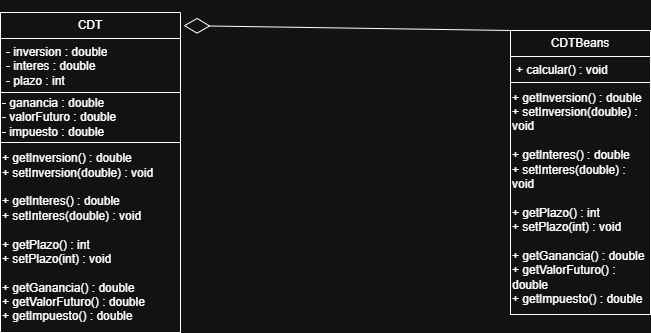

The diagram above was exported from draw.io. Its source (the exported page's mxGraphModel, read from the mxfile embedded in the PNG):
<mxGraphModel dx="1369" dy="765" grid="1" gridSize="10" guides="1" tooltips="1" connect="1" arrows="1" fold="1" page="1" pageScale="1" pageWidth="827" pageHeight="1169" math="0" shadow="0">
  <root>
    <mxCell id="0" />
    <mxCell id="1" parent="0" />
    <mxCell id="p93ohko2d-SARdFgcFNx-1" parent="1" style="swimlane;fontStyle=0;childLayout=stackLayout;horizontal=1;startSize=26;fillColor=none;horizontalStack=0;resizeParent=1;resizeParentMax=0;resizeLast=0;collapsible=1;marginBottom=0;whiteSpace=wrap;html=1;" value="CDT" vertex="1">
      <mxGeometry height="320" width="180" x="80" y="170" as="geometry" />
    </mxCell>
    <mxCell id="p93ohko2d-SARdFgcFNx-2" parent="p93ohko2d-SARdFgcFNx-1" style="text;strokeColor=none;fillColor=none;align=left;verticalAlign=top;spacingLeft=4;spacingRight=4;overflow=hidden;rotatable=0;points=[[0,0.5],[1,0.5]];portConstraint=eastwest;whiteSpace=wrap;html=1;" value="- inversion     : double&lt;br&gt;- interes       : double&lt;br&gt;- plazo         : int" vertex="1">
      <mxGeometry height="54" width="180" y="26" as="geometry" />
    </mxCell>
    <mxCell id="p93ohko2d-SARdFgcFNx-10" parent="p93ohko2d-SARdFgcFNx-1" style="html=1;whiteSpace=wrap;align=left;" value="- ganancia      : double&lt;br&gt;- valorFuturo   : double&lt;br&gt;- impuesto      : double" vertex="1">
      <mxGeometry height="50" width="180" y="80" as="geometry" />
    </mxCell>
    <mxCell id="p93ohko2d-SARdFgcFNx-11" parent="p93ohko2d-SARdFgcFNx-1" style="html=1;whiteSpace=wrap;align=left;" value="+ getInversion() : double&lt;br&gt;+ setInversion(double) : void&lt;br&gt;&lt;br&gt;+ getInteres() : double&lt;br&gt;+ setInteres(double) : void&lt;br&gt;&lt;br&gt;+ getPlazo() : int&lt;br&gt;+ setPlazo(int) : void&lt;br&gt;&lt;br&gt;+ getGanancia() : double&lt;br&gt;+ getValorFuturo() : double&lt;br&gt;+ getImpuesto() : double" vertex="1">
      <mxGeometry height="190" width="180" y="130" as="geometry" />
    </mxCell>
    <mxCell id="p93ohko2d-SARdFgcFNx-12" parent="1" style="swimlane;fontStyle=0;childLayout=stackLayout;horizontal=1;startSize=26;fillColor=none;horizontalStack=0;resizeParent=1;resizeParentMax=0;resizeLast=0;collapsible=1;marginBottom=0;whiteSpace=wrap;html=1;" value="CDTBeans" vertex="1">
      <mxGeometry height="284" width="140" x="590" y="188" as="geometry" />
    </mxCell>
    <mxCell id="p93ohko2d-SARdFgcFNx-13" parent="p93ohko2d-SARdFgcFNx-12" style="text;strokeColor=none;fillColor=none;align=left;verticalAlign=top;spacingLeft=4;spacingRight=4;overflow=hidden;rotatable=0;points=[[0,0.5],[1,0.5]];portConstraint=eastwest;whiteSpace=wrap;html=1;" value="+ calcular() : void" vertex="1">
      <mxGeometry height="26" width="140" y="26" as="geometry" />
    </mxCell>
    <mxCell id="p93ohko2d-SARdFgcFNx-16" parent="p93ohko2d-SARdFgcFNx-12" style="html=1;whiteSpace=wrap;align=left;" value="+ getInversion() : double&lt;br&gt;+ setInversion(double) : void&lt;br&gt;&lt;br&gt;+ getInteres() : double&lt;br&gt;+ setInteres(double) : void&lt;br&gt;&lt;br&gt;+ getPlazo() : int&lt;br&gt;+ setPlazo(int) : void&lt;br&gt;&lt;br&gt;+ getGanancia() : double&lt;br&gt;+ getValorFuturo() : double&lt;br&gt;+ getImpuesto() : double" vertex="1">
      <mxGeometry height="232" width="140" y="52" as="geometry" />
    </mxCell>
    <mxCell id="p93ohko2d-SARdFgcFNx-17" edge="1" parent="1" source="p93ohko2d-SARdFgcFNx-12" style="endArrow=diamondThin;endFill=0;endSize=24;html=1;rounded=0;entryX=1.017;entryY=0.041;entryDx=0;entryDy=0;entryPerimeter=0;exitX=0;exitY=0;exitDx=0;exitDy=0;" target="p93ohko2d-SARdFgcFNx-1" value="">
      <mxGeometry relative="1" width="160" as="geometry">
        <mxPoint x="370" y="400" as="sourcePoint" />
        <mxPoint x="530" y="400" as="targetPoint" />
      </mxGeometry>
    </mxCell>
  </root>
</mxGraphModel>